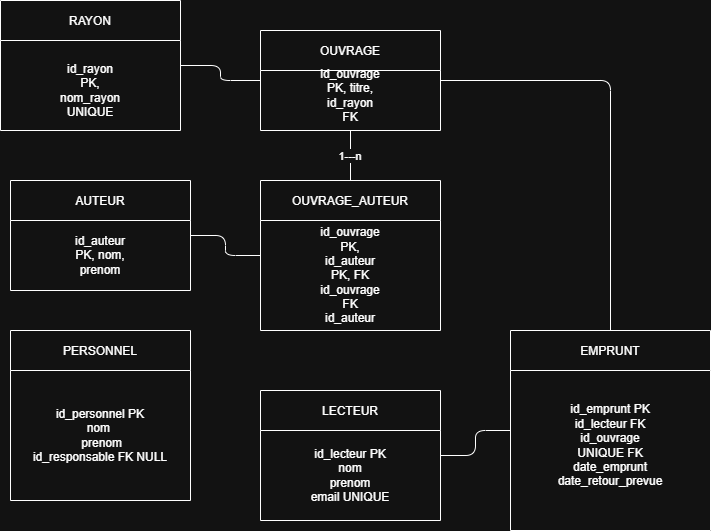

The diagram above was exported from draw.io. Its source (the exported page's mxGraphModel, read from the mxfile embedded in the PNG):
<mxGraphModel dx="1042" dy="527" grid="1" gridSize="10" guides="1" tooltips="1" connect="1" arrows="1" fold="1" page="1" pageScale="1" pageWidth="3300" pageHeight="4681" math="0" shadow="0">
  <root>
    <mxCell id="0" />
    <mxCell id="1" parent="0" />
    <mxCell id="LMqdn1qcWwSCa4H_f1Cn-1" parent="1" style="shape=swimlane;" value="RAYON" vertex="1">
      <mxGeometry height="130" width="180" x="40" y="20" as="geometry" />
    </mxCell>
    <mxCell id="LMqdn1qcWwSCa4H_f1Cn-2" parent="LMqdn1qcWwSCa4H_f1Cn-1" style="text;html=1;whiteSpace=wrap;strokeColor=none;fillColor=none;align=center;verticalAlign=middle;rounded=0;" value="id_rayon PK, nom_rayon UNIQUE" vertex="1">
      <mxGeometry height="60" width="60" x="60" y="60" as="geometry" />
    </mxCell>
    <mxCell id="LMqdn1qcWwSCa4H_f1Cn-3" parent="1" style="shape=swimlane;" value="OUVRAGE" vertex="1">
      <mxGeometry height="100" width="180" x="300" y="50" as="geometry" />
    </mxCell>
    <mxCell id="LMqdn1qcWwSCa4H_f1Cn-4" edge="1" parent="1" source="LMqdn1qcWwSCa4H_f1Cn-1" style="edgeStyle=orthogonalEdgeStyle;endArrow=none;startArrow=none;" target="LMqdn1qcWwSCa4H_f1Cn-3" value="">
      <mxGeometry relative="1" x="0.0105" as="geometry">
        <mxPoint as="offset" />
      </mxGeometry>
    </mxCell>
    <mxCell id="LMqdn1qcWwSCa4H_f1Cn-5" parent="1" style="shape=swimlane;" value="AUTEUR" vertex="1">
      <mxGeometry height="110" width="180" x="50" y="200" as="geometry" />
    </mxCell>
    <mxCell id="LMqdn1qcWwSCa4H_f1Cn-6" parent="LMqdn1qcWwSCa4H_f1Cn-5" style="text;html=1;whiteSpace=wrap;strokeColor=none;fillColor=none;align=center;verticalAlign=middle;rounded=0;" value="id_auteur PK, nom, prenom" vertex="1">
      <mxGeometry height="30" width="60" x="60" y="60" as="geometry" />
    </mxCell>
    <mxCell id="LMqdn1qcWwSCa4H_f1Cn-7" parent="1" style="shape=swimlane;" value="OUVRAGE_AUTEUR" vertex="1">
      <mxGeometry height="150" width="180" x="300" y="200" as="geometry" />
    </mxCell>
    <mxCell id="LMqdn1qcWwSCa4H_f1Cn-8" parent="LMqdn1qcWwSCa4H_f1Cn-7" style="text;html=1;whiteSpace=wrap;strokeColor=none;fillColor=none;align=center;verticalAlign=middle;rounded=0;" value="id_ouvrage PK, id_auteur PK, FK id_ouvrage FK id_auteur" vertex="1">
      <mxGeometry height="30" width="60" x="60" y="80" as="geometry" />
    </mxCell>
    <mxCell id="LMqdn1qcWwSCa4H_f1Cn-9" edge="1" parent="1" source="LMqdn1qcWwSCa4H_f1Cn-3" style="edgeStyle=orthogonalEdgeStyle;endArrow=none;startArrow=none;" target="LMqdn1qcWwSCa4H_f1Cn-7" value="1---n">
      <mxGeometry relative="1" as="geometry" />
    </mxCell>
    <mxCell id="LMqdn1qcWwSCa4H_f1Cn-10" edge="1" parent="1" source="LMqdn1qcWwSCa4H_f1Cn-5" style="edgeStyle=orthogonalEdgeStyle;endArrow=none;startArrow=none;" target="LMqdn1qcWwSCa4H_f1Cn-7" value="">
      <mxGeometry relative="1" as="geometry" />
    </mxCell>
    <mxCell id="LMqdn1qcWwSCa4H_f1Cn-11" parent="1" style="shape=swimlane;" value="PERSONNEL" vertex="1">
      <mxGeometry height="170" width="180" x="50" y="350" as="geometry" />
    </mxCell>
    <mxCell id="LMqdn1qcWwSCa4H_f1Cn-12" parent="LMqdn1qcWwSCa4H_f1Cn-11" style="text;html=1;whiteSpace=wrap;strokeColor=none;fillColor=none;align=center;verticalAlign=middle;rounded=0;" value="id_personnel PK&lt;div&gt;nom&amp;nbsp;&lt;/div&gt;&lt;div&gt;&amp;nbsp;prenom&lt;/div&gt;&lt;div&gt;id_responsable FK NULL&lt;/div&gt;" vertex="1">
      <mxGeometry height="130" width="180" y="40" as="geometry" />
    </mxCell>
    <mxCell id="LMqdn1qcWwSCa4H_f1Cn-13" parent="1" style="shape=swimlane;" value="LECTEUR" vertex="1">
      <mxGeometry height="130" width="180" x="300" y="410" as="geometry" />
    </mxCell>
    <mxCell id="LMqdn1qcWwSCa4H_f1Cn-14" parent="LMqdn1qcWwSCa4H_f1Cn-13" style="text;html=1;whiteSpace=wrap;strokeColor=none;fillColor=none;align=center;verticalAlign=middle;rounded=0;" value="id_lecteur PK&lt;div&gt;&amp;nbsp;nom&amp;nbsp;&lt;/div&gt;&lt;div&gt;prenom&lt;/div&gt;&lt;div&gt;email UNIQUE&lt;/div&gt;" vertex="1">
      <mxGeometry height="90" width="180" y="40" as="geometry" />
    </mxCell>
    <mxCell id="LMqdn1qcWwSCa4H_f1Cn-15" parent="1" style="shape=swimlane;" value="EMPRUNT" vertex="1">
      <mxGeometry height="200" width="200" x="550" y="350" as="geometry" />
    </mxCell>
    <mxCell id="LMqdn1qcWwSCa4H_f1Cn-16" parent="LMqdn1qcWwSCa4H_f1Cn-15" style="text;html=1;whiteSpace=wrap;strokeColor=none;fillColor=none;align=center;verticalAlign=middle;rounded=0;" value="id_emprunt PK id_lecteur FK id_ouvrage UNIQUE FK date_emprunt date_retour_prevue" vertex="1">
      <mxGeometry height="30" width="50" x="75" y="100" as="geometry" />
    </mxCell>
    <mxCell id="LMqdn1qcWwSCa4H_f1Cn-17" edge="1" parent="1" source="LMqdn1qcWwSCa4H_f1Cn-13" style="edgeStyle=orthogonalEdgeStyle;endArrow=none;startArrow=none;" target="LMqdn1qcWwSCa4H_f1Cn-15" value="">
      <mxGeometry relative="1" as="geometry" />
    </mxCell>
    <mxCell id="LMqdn1qcWwSCa4H_f1Cn-18" edge="1" parent="1" source="LMqdn1qcWwSCa4H_f1Cn-3" style="edgeStyle=orthogonalEdgeStyle;endArrow=none;startArrow=none;" target="LMqdn1qcWwSCa4H_f1Cn-15" value="">
      <mxGeometry relative="1" as="geometry">
        <mxPoint as="offset" />
      </mxGeometry>
    </mxCell>
    <mxCell id="LMqdn1qcWwSCa4H_f1Cn-19" parent="1" style="text;html=1;whiteSpace=wrap;strokeColor=none;fillColor=none;align=center;verticalAlign=middle;rounded=0;" value="id_ouvrage PK, titre, id_rayon FK" vertex="1">
      <mxGeometry height="30" width="60" x="360" y="100" as="geometry" />
    </mxCell>
  </root>
</mxGraphModel>